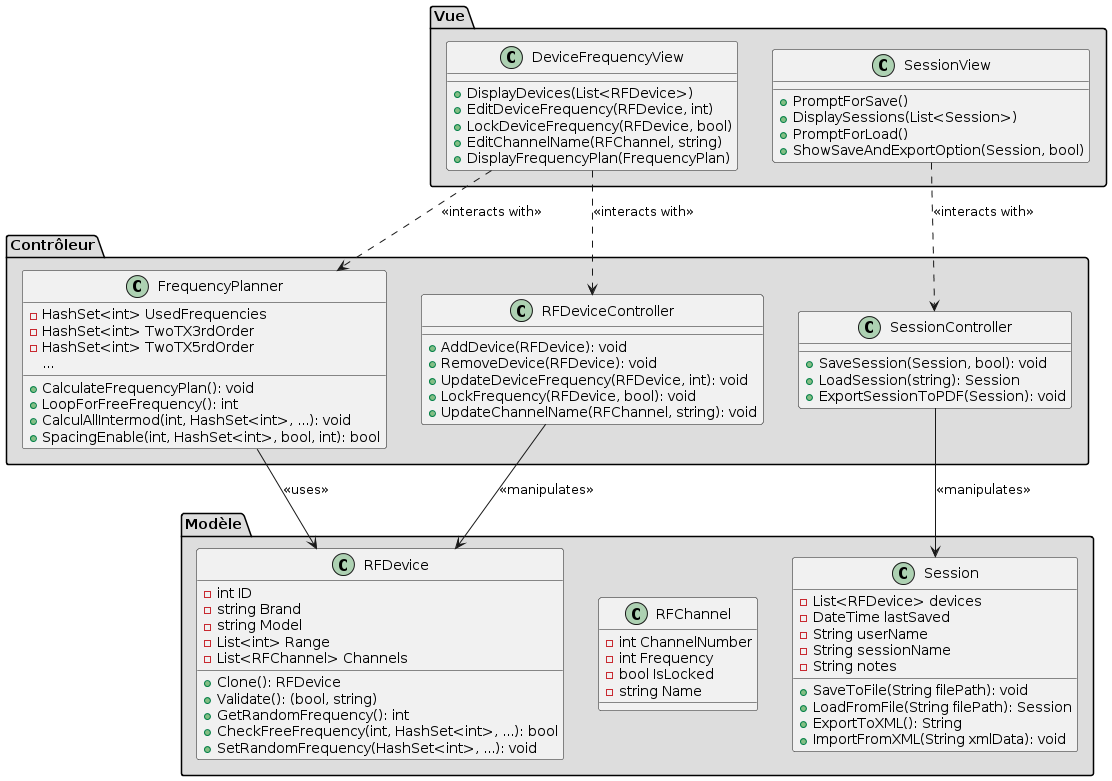

The diagram above was rendered by PlantUML. Its source (embedded in the PNG):
@startuml
package "Modèle" #DDDDDD {
    class RFDevice {
        - int ID
        - string Brand
        - string Model
        - List<int> Range
        - List<RFChannel> Channels
        + Clone(): RFDevice
        + Validate(): (bool, string)
        + GetRandomFrequency(): int
        + CheckFreeFrequency(int, HashSet<int>, ...): bool
        + SetRandomFrequency(HashSet<int>, ...): void
    }

    class RFChannel {
        - int ChannelNumber
        - int Frequency
        - bool IsLocked
        - string Name
    }

    class Session {
        - List<RFDevice> devices
        - DateTime lastSaved
        - String userName
        - String sessionName
        - String notes
        + SaveToFile(String filePath): void
        + LoadFromFile(String filePath): Session
        + ExportToXML(): String
        + ImportFromXML(String xmlData): void
    }
}

package "Vue" #DDDDDD {
    class DeviceFrequencyView {
        + DisplayDevices(List<RFDevice>)
        + EditDeviceFrequency(RFDevice, int)
        + LockDeviceFrequency(RFDevice, bool)
        + EditChannelName(RFChannel, string)
        + DisplayFrequencyPlan(FrequencyPlan)
    }

    class SessionView {
        + PromptForSave()
        + DisplaySessions(List<Session>)
        + PromptForLoad()
        + ShowSaveAndExportOption(Session, bool)
    }
}

package "Contrôleur" #DDDDDD {
    class FrequencyPlanner {
        - HashSet<int> UsedFrequencies
        - HashSet<int> TwoTX3rdOrder
        - HashSet<int> TwoTX5rdOrder
        ...
        + CalculateFrequencyPlan(): void
        + LoopForFreeFrequency(): int
        + CalculAllIntermod(int, HashSet<int>, ...): void
        + SpacingEnable(int, HashSet<int>, bool, int): bool
    }

    class RFDeviceController {
        + AddDevice(RFDevice): void
        + RemoveDevice(RFDevice): void
        + UpdateDeviceFrequency(RFDevice, int): void
        + LockFrequency(RFDevice, bool): void
        + UpdateChannelName(RFChannel, string): void
    }

    class SessionController {
        + SaveSession(Session, bool): void
        + LoadSession(string): Session
        + ExportSessionToPDF(Session): void
    }
}

DeviceFrequencyView ..> RFDeviceController : <<interacts with>>
DeviceFrequencyView ..> FrequencyPlanner : <<interacts with>>
SessionView ..> SessionController : <<interacts with>>

RFDeviceController --> RFDevice : <<manipulates>>
FrequencyPlanner --> RFDevice : <<uses>>
SessionController --> Session : <<manipulates>>
@enduml